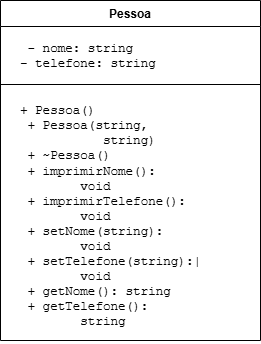

The diagram above was exported from draw.io. Its source (the exported page's mxGraphModel, read from the mxfile embedded in the PNG):
<mxGraphModel dx="872" dy="465" grid="1" gridSize="10" guides="1" tooltips="1" connect="1" arrows="1" fold="1" page="1" pageScale="1" pageWidth="827" pageHeight="1169" math="0" shadow="0">
  <root>
    <mxCell id="0" />
    <mxCell id="1" parent="0" />
    <mxCell id="XDVbnaC2NqtGazM2tHNJ-4" value="Pessoa" style="swimlane;fontStyle=1;align=center;verticalAlign=top;childLayout=stackLayout;horizontal=1;startSize=26;horizontalStack=0;resizeParent=1;resizeParentMax=0;resizeLast=0;collapsible=1;marginBottom=0;whiteSpace=wrap;html=1;" vertex="1" parent="1">
      <mxGeometry x="120" y="50" width="260" height="340" as="geometry" />
    </mxCell>
    <mxCell id="XDVbnaC2NqtGazM2tHNJ-5" value="&lt;pre style=&quot;font-family: Menlo, &amp;quot;Roboto Mono&amp;quot;, &amp;quot;Courier New&amp;quot;, Courier, monospace, Inter, sans-serif; overflow: auto; padding: 9.144px 13.716px; text-wrap-mode: wrap; word-break: break-all; font-size: 12.573px; margin: 0px !important;&quot;&gt; - nome: string               - telefone: string&lt;/pre&gt;" style="text;strokeColor=none;fillColor=none;align=left;verticalAlign=top;spacingLeft=4;spacingRight=4;overflow=hidden;rotatable=0;points=[[0,0.5],[1,0.5]];portConstraint=eastwest;whiteSpace=wrap;html=1;" vertex="1" parent="XDVbnaC2NqtGazM2tHNJ-4">
      <mxGeometry y="26" width="260" height="54" as="geometry" />
    </mxCell>
    <mxCell id="XDVbnaC2NqtGazM2tHNJ-6" value="" style="line;strokeWidth=1;fillColor=none;align=left;verticalAlign=middle;spacingTop=-1;spacingLeft=3;spacingRight=3;rotatable=0;labelPosition=right;points=[];portConstraint=eastwest;strokeColor=inherit;" vertex="1" parent="XDVbnaC2NqtGazM2tHNJ-4">
      <mxGeometry y="80" width="260" height="8" as="geometry" />
    </mxCell>
    <mxCell id="XDVbnaC2NqtGazM2tHNJ-7" value="&lt;pre style=&quot;font-family: Menlo, &amp;quot;Roboto Mono&amp;quot;, &amp;quot;Courier New&amp;quot;, Courier, monospace, Inter, sans-serif; overflow: auto; padding: 9.144px 13.716px; text-wrap-mode: wrap; word-break: break-all; font-size: 12.573px; margin: 0px !important;&quot;&gt;+ Pessoa()            &lt;br&gt; + Pessoa(string,    &lt;br&gt;           string)   &lt;br&gt; + ~Pessoa()         &lt;br&gt; + imprimirNome():   &lt;br&gt;        void           &lt;br&gt; + imprimirTelefone():&lt;br&gt;        void         &lt;br&gt; + setNome(string): &lt;br&gt;        void         &lt;br&gt; + setTelefone(string):|&lt;br&gt;        void         &lt;br&gt; + getNome(): string &lt;br&gt; + getTelefone():    &lt;br&gt;        string  &lt;/pre&gt;" style="text;strokeColor=none;fillColor=none;align=left;verticalAlign=top;spacingLeft=4;spacingRight=4;overflow=hidden;rotatable=0;points=[[0,0.5],[1,0.5]];portConstraint=eastwest;whiteSpace=wrap;html=1;" vertex="1" parent="XDVbnaC2NqtGazM2tHNJ-4">
      <mxGeometry y="88" width="260" height="252" as="geometry" />
    </mxCell>
  </root>
</mxGraphModel>